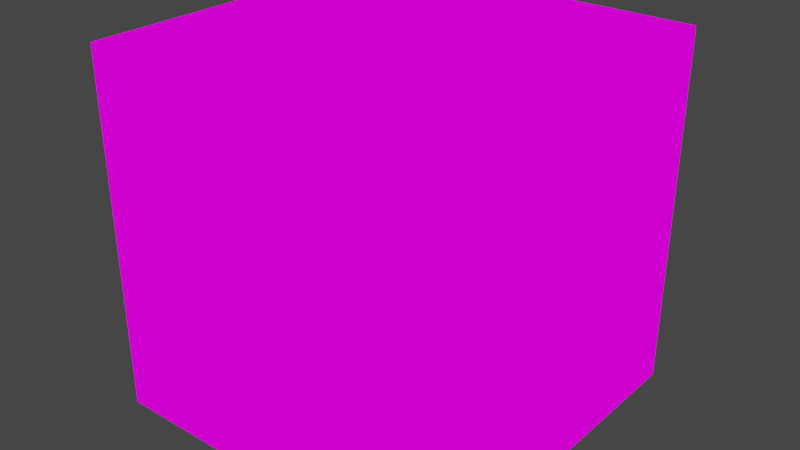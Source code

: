 # Source: metal_box.blend  (saved by Blender 2.81.16; exported with 4.5.12 LTS)
import bpy
from mathutils import Matrix  # noqa: F401  (used for matrix-valued properties, if any)

bpy.ops.wm.read_factory_settings(use_empty=True)
scene = bpy.context.scene
scene.name = 'Scene'

# ---- collections
col_collection = bpy.data.collections.new('Collection'); scene.collection.children.link(col_collection)

# ---- images (referenced by path relative to the original .blend; pixels are not part of the script)
import os
ASSET_DIR = os.environ.get("B2B_ASSET_DIR", "")  # directory of the original .blend (textures are referenced by path, not embedded)
HERE = os.path.dirname(os.path.abspath(__file__))  # packed textures are extracted next to this script under _unpacked/

def load_image(name, relpath, width, height, colorspace="sRGB"):
    """Load a texture the original file referenced (path relative to the .blend, or extracted next to this script)."""
    p = next((c for c in (os.path.join(HERE, relpath), os.path.join(ASSET_DIR, relpath)) if relpath and os.path.exists(c)), "")
    if p:
        img = bpy.data.images.load(p, check_existing=True)
        img.name = name
    else:  # same state as the original file: an image datablock whose file is absent (Cycles renders it pink)
        img = bpy.data.images.new(name, width, height)
        img.source = "FILE"
        img.filepath = "//" + (relpath or name)
    img.colorspace_settings.name = colorspace
    return img
img_meta_box_png = load_image('meta_box.png', 'textures/meta_box.png', 1024, 1024, 'sRGB')

# ---- materials (node trees are filled in below, after node groups)
mat_material = bpy.data.materials.new('Material')
mat_material.alpha_threshold = 0.0
mat_material.use_transparent_shadow = False
mat_material.line_color = (0.0, 0.0, 0.0, 1.0)

# ---- material node trees
mat_material.use_nodes = True; mat_material.node_tree.nodes.clear()
_N = mat_material.node_tree.nodes; _L = mat_material.node_tree.links
n0 = _N.new('ShaderNodeOutputMaterial'); n0.name = 'Material Output'; n0.location = (300, 300)
n1 = _N.new('ShaderNodeBackground'); n1.name = 'Background'; n1.location = (10, 300)
n2 = _N.new('ShaderNodeTexImage'); n2.name = 'Image Texture'; n2.location = (-322, 295)
n2.image = img_meta_box_png
_L.new(n1.outputs[0], n0.inputs[0])
_L.new(n2.outputs[0], n1.inputs[0])
n0.is_active_output = True

# ---- world
world_world = bpy.data.worlds.new('World'); scene.world = world_world
world_world.use_nodes = True; world_world.node_tree.nodes.clear()
_N = world_world.node_tree.nodes; _L = world_world.node_tree.links
n0 = _N.new('ShaderNodeOutputWorld'); n0.name = 'World Output'; n0.location = (300, 300)
n1 = _N.new('ShaderNodeBackground'); n1.name = 'Background'; n1.location = (10, 300)
n1.inputs[0].default_value = (0.05088, 0.05088, 0.05088, 1.0)
_L.new(n1.outputs[0], n0.inputs[0])
n0.is_active_output = True
world_world.color = (0.05088, 0.05088, 0.05088)
world_world.use_sun_shadow = False
world_world.sun_shadow_jitter_overblur = 0.0

# ---- meshes
me_cylinder = bpy.data.meshes.new('Cylinder')
me_cylinder.from_pydata([(0.25, 0.25, 0.5), (0.25, 0.25, 0.0), (0.25, -0.25, 0.5), (0.25, -0.25, 0.0), (-0.25, 0.25, 0.5), (-0.25, 0.25, 0.0), (-0.25, -0.25, 0.5), (-0.25, -0.25, 0.0)], [], [(3, 2, 6, 7), (1, 0, 2, 3), (5, 4, 0, 1), (5, 1, 3, 7), (7, 6, 4, 5), (0, 4, 6, 2)])
_uv = me_cylinder.uv_layers.new(name='UVMap')
_uv.uv.foreach_set('vector', [1.0, 0.0, 1.0, 1.0, 0.0, 1.0, 0.0, 0.0, 1.0, 0.0, 1.0, 1.0, 0.0, 1.0, 0.0, 0.0, 0.0, 0.0, 0.0, 1.0, 1.0, 1.0, 1.0, 0.0, 0.125, 0.875, 0.375, 0.875, 0.375, 0.625, 0.125, 0.625, 0.0, 0.0, 0.0, 1.0, 1.0, 1.0, 1.0, 0.0, 0.375, 0.875, 0.125, 0.875, 0.125, 0.625, 0.375, 0.625])
me_cylinder.materials.append(mat_material)
me_cylinder.use_remesh_fix_poles = True
me_cylinder.use_remesh_preserve_attributes = False
me_cylinder.use_mirror_vertex_groups = False
me_cylinder.update()

# ---- objects
ob_cylinder = bpy.data.objects.new('Cylinder', me_cylinder)

# ---- transforms, parenting, visibility, modifiers, constraints
ob_cylinder.location = (0.0, 0.0, 0.0)
ob_cylinder.lineart.crease_threshold = 0.0

# ---- collection membership
col_collection.objects.link(ob_cylinder)

# ---- scene / render settings (as saved in the file)
scene.frame_start = 1; scene.frame_end = 250; scene.frame_set(1)
scene.render.engine = 'BLENDER_EEVEE_NEXT'
scene.cycles.use_denoising = False
scene.cycles.samples = 128
scene.cycles.sampling_pattern = 'TABULATED_SOBOL'
scene.cycles.use_adaptive_sampling = False
scene.cycles.use_light_tree = False
scene.view_settings.view_transform = 'Filmic'
bpy.context.view_layer.update()

# ---- added for rendering (the .blend has no active camera and no usable light): camera, sun
cam_auto = bpy.data.cameras.new('AutoCamera')
cam_auto.lens = 50.0
cam_auto.sensor_width = 36.0
cam_auto.clip_end = 1000.0
ob_auto_camera = bpy.data.objects.new('AutoCamera', cam_auto)
scene.collection.objects.link(ob_auto_camera)
ob_auto_camera.location = (0.801268, -0.961522, 0.891014)
ob_auto_camera.rotation_euler = (1.09748, -7.21219e-08, 0.694738)
scene.camera = ob_auto_camera
light_auto_sun = bpy.data.lights.new('AutoSun', 'SUN')
light_auto_sun.energy = 3.0
light_auto_sun.angle = 0.0523599
ob_auto_sun = bpy.data.objects.new('AutoSun', light_auto_sun)
scene.collection.objects.link(ob_auto_sun)
ob_auto_sun.rotation_euler = (0.872665, 0.174533, 0.523599)
bpy.context.view_layer.update()
